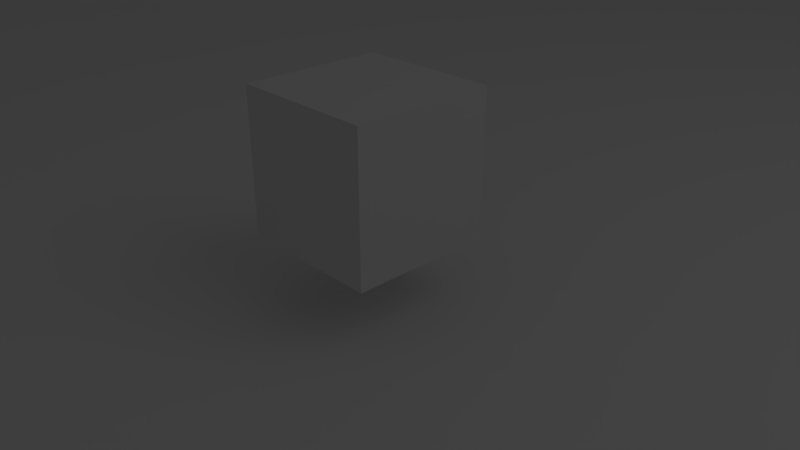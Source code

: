 # Source: test.blend  (saved by Blender 2.79.0; exported with 4.5.12 LTS)
import bpy
from mathutils import Matrix  # noqa: F401  (used for matrix-valued properties, if any)

bpy.ops.wm.read_factory_settings(use_empty=True)
scene = bpy.context.scene
scene.name = 'Scene'

# ---- collections
col_collection_1 = bpy.data.collections.new('Collection 1'); scene.collection.children.link(col_collection_1)

# ---- materials (node trees are filled in below, after node groups)
mat_material_002 = bpy.data.materials.new('Material.002')
mat_material_002.alpha_threshold = 0.0
mat_material_002.use_transparent_shadow = False
mat_material_002.roughness = 0.5
mat_material_001 = bpy.data.materials.new('Material.001')
mat_material_001.alpha_threshold = 0.0
mat_material_001.use_transparent_shadow = False
mat_material_001.roughness = 0.5
mat_material_001.line_color = (0.0, 0.0, 0.0, 1.0)

# ---- material node trees

# ---- world
world_world = bpy.data.worlds.new('World'); scene.world = world_world
world_world.color = (0.05088, 0.05088, 0.05088)
world_world.use_sun_shadow = False
world_world.sun_shadow_jitter_overblur = 0.0
world_world.cycles.sampling_method = 'MANUAL'

# ---- cameras
cam_camera = bpy.data.cameras.new('Camera')
cam_camera.clip_end = 100.0
cam_camera.lens = 35.0
cam_camera.sensor_width = 32.0
cam_camera.sensor_height = 18.0
cam_camera.ortho_scale = 7.314
cam_camera.dof.focus_distance = 0.0
cam_camera.dof.aperture_fstop = 128.0

# ---- lights
light_lamp = bpy.data.lights.new('Lamp', 'AREA')
light_lamp.transmission_factor = 0.0
light_lamp.cutoff_distance = 30.0
light_lamp.energy = 78.54
light_lamp.shadow_buffer_clip_start = 1.001
light_lamp.shadow_soft_size = 13.06
light_lamp.shadow_maximum_resolution = 0.006
light_lamp.use_absolute_resolution = True
light_lamp.size = 13.06
light_lamp.size_y = 0.1

# ---- meshes
me_plane = bpy.data.meshes.new('Plane')
me_plane.from_pydata([(-1.0, -1.0, 0.0), (1.0, -1.0, 0.0), (-1.0, 1.0, 0.0), (1.0, 1.0, 0.0)], [], [(0, 1, 3, 2)])
me_plane.materials.append(mat_material_002)
me_plane.use_remesh_preserve_volume = False
me_plane.use_remesh_preserve_attributes = False
me_plane.use_mirror_vertex_groups = False
me_plane.update()
me_cube = bpy.data.meshes.new('Cube')
me_cube.from_pydata([(1.0, 1.0, -1.0), (1.0, -1.0, -1.0), (-1.0, -1.0, -1.0), (-1.0, 1.0, -1.0), (1.0, 1.0, 1.0), (1.0, -1.0, 1.0), (-1.0, -1.0, 1.0), (-1.0, 1.0, 1.0)], [], [(0, 1, 2, 3), (4, 7, 6, 5), (0, 4, 5, 1), (1, 5, 6, 2), (2, 6, 7, 3), (4, 0, 3, 7)])
me_cube.materials.append(mat_material_001)
me_cube.use_remesh_preserve_volume = False
me_cube.use_remesh_preserve_attributes = False
me_cube.use_mirror_vertex_groups = False
me_cube.update()

# ---- objects
ob_ground = bpy.data.objects.new('ground', me_plane)
ob_cube = bpy.data.objects.new('cube', me_cube)
ob_lamp = bpy.data.objects.new('Lamp', light_lamp)
ob_camera = bpy.data.objects.new('Camera', cam_camera)

# ---- transforms, parenting, visibility, modifiers, constraints
ob_ground.location = (0.0, 0.0, -0.5966)
ob_ground.scale = (29.17, 29.17, 29.17)
ob_ground.lineart.crease_threshold = 0.0
_m = ob_ground.modifiers.new('EdgeSplit', 'EDGE_SPLIT')
ob_cube.location = (0.0, 0.0, 1.251)
ob_cube.lock_rotations_4d = False
ob_cube.empty_display_type = 'ARROWS'
ob_cube.lineart.crease_threshold = 0.0
_m = ob_cube.modifiers.new('EdgeSplit', 'EDGE_SPLIT')
ob_lamp.location = (12.55, 4.86, 15.17)
ob_lamp.rotation_euler = (0.6503, 0.05522, 1.866)
ob_lamp.lock_rotations_4d = False
ob_lamp.empty_display_type = 'ARROWS'
ob_lamp.color = (0.0, 0.0, 0.0, 0.0)
ob_lamp.lineart.crease_threshold = 0.0
ob_camera.location = (7.481, -6.508, 5.344)
ob_camera.rotation_euler = (1.109, 0.0, 0.8149)
ob_camera.lock_rotations_4d = False
ob_camera.empty_display_type = 'ARROWS'
ob_camera.color = (0.0, 0.0, 0.0, 0.0)
ob_camera.display_type = 'WIRE'
ob_camera.lineart.crease_threshold = 0.0

# ---- collection membership
col_collection_1.objects.link(ob_ground)
col_collection_1.objects.link(ob_cube)
col_collection_1.objects.link(ob_lamp)
col_collection_1.objects.link(ob_camera)

# ---- scene / render settings (as saved in the file)
scene.camera = ob_camera
scene.frame_start = 1; scene.frame_end = 250; scene.frame_set(1)
scene.render.engine = 'BLENDER_EEVEE_NEXT'
scene.render.resolution_percentage = 50
scene.render.dither_intensity = 0.0
scene.cycles.use_denoising = False
scene.cycles.samples = 128
scene.cycles.sampling_pattern = 'TABULATED_SOBOL'
scene.cycles.use_adaptive_sampling = False
scene.cycles.use_light_tree = False
scene.cycles.blur_glossy = 0.0
scene.cycles.sample_clamp_indirect = 0.0
scene.view_settings.view_transform = 'Standard'
bpy.context.view_layer.update()
